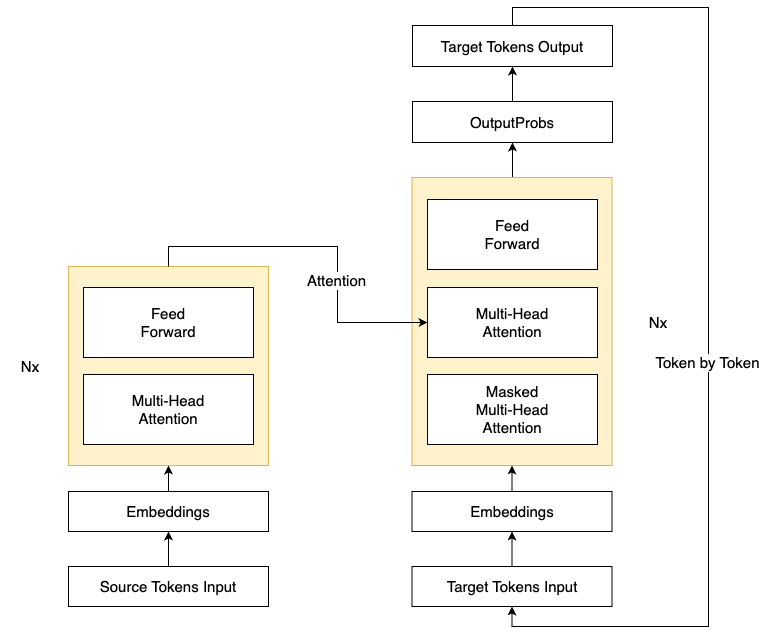

The diagram above was exported from draw.io. Its source (the exported page's mxGraphModel, read from the mxfile embedded in the PNG):
<mxGraphModel dx="1781" dy="-610" grid="0" gridSize="10" guides="1" tooltips="1" connect="1" arrows="1" fold="1" page="1" pageScale="1" pageWidth="827" pageHeight="1169" background="none" math="0" shadow="0">
  <root>
    <mxCell id="0" />
    <mxCell id="1" parent="0" />
    <mxCell id="eonOoh5Tk4SZxXnOr--W-8" value="" style="edgeStyle=orthogonalEdgeStyle;rounded=0;orthogonalLoop=1;jettySize=auto;html=1;fontSize=15;" parent="1" target="eonOoh5Tk4SZxXnOr--W-7" edge="1">
      <mxGeometry relative="1" as="geometry">
        <mxPoint x="-256.44444444444457" y="1541" as="sourcePoint" />
      </mxGeometry>
    </mxCell>
    <mxCell id="L9p6zuDf40A_dG3JyyOn-28" style="edgeStyle=orthogonalEdgeStyle;rounded=0;orthogonalLoop=1;jettySize=auto;html=1;exitX=0.5;exitY=0;exitDx=0;exitDy=0;entryX=0.5;entryY=1;entryDx=0;entryDy=0;fontSize=15;" edge="1" parent="1" source="L9p6zuDf40A_dG3JyyOn-29" target="L9p6zuDf40A_dG3JyyOn-14">
      <mxGeometry relative="1" as="geometry">
        <Array as="points">
          <mxPoint x="-256" y="1282" />
          <mxPoint x="-60" y="1282" />
          <mxPoint x="-60" y="1901" />
          <mxPoint x="-256" y="1901" />
        </Array>
      </mxGeometry>
    </mxCell>
    <mxCell id="L9p6zuDf40A_dG3JyyOn-31" value="Token by Token" style="edgeLabel;html=1;align=center;verticalAlign=middle;resizable=0;points=[];fontSize=15;" vertex="1" connectable="0" parent="L9p6zuDf40A_dG3JyyOn-28">
      <mxGeometry x="0.0835" y="-2" relative="1" as="geometry">
        <mxPoint y="-1" as="offset" />
      </mxGeometry>
    </mxCell>
    <mxCell id="L9p6zuDf40A_dG3JyyOn-30" value="" style="edgeStyle=orthogonalEdgeStyle;rounded=0;orthogonalLoop=1;jettySize=auto;html=1;fontSize=15;" edge="1" parent="1" source="eonOoh5Tk4SZxXnOr--W-7" target="L9p6zuDf40A_dG3JyyOn-29">
      <mxGeometry relative="1" as="geometry" />
    </mxCell>
    <mxCell id="eonOoh5Tk4SZxXnOr--W-7" value="OutputProbs" style="rounded=0;whiteSpace=wrap;html=1;fontSize=15;" parent="1" vertex="1">
      <mxGeometry x="-356" y="1376" width="200" height="41" as="geometry" />
    </mxCell>
    <mxCell id="L9p6zuDf40A_dG3JyyOn-1" value="" style="edgeStyle=orthogonalEdgeStyle;rounded=0;orthogonalLoop=1;jettySize=auto;html=1;fontSize=15;" edge="1" parent="1" source="L9p6zuDf40A_dG3JyyOn-2" target="L9p6zuDf40A_dG3JyyOn-4">
      <mxGeometry relative="1" as="geometry" />
    </mxCell>
    <mxCell id="L9p6zuDf40A_dG3JyyOn-2" value="Source Tokens Input" style="rounded=0;whiteSpace=wrap;html=1;fontSize=15;" vertex="1" parent="1">
      <mxGeometry x="-700" y="1841" width="200" height="40" as="geometry" />
    </mxCell>
    <mxCell id="L9p6zuDf40A_dG3JyyOn-3" value="" style="edgeStyle=orthogonalEdgeStyle;rounded=0;orthogonalLoop=1;jettySize=auto;html=1;fontSize=15;" edge="1" parent="1" source="L9p6zuDf40A_dG3JyyOn-4" target="L9p6zuDf40A_dG3JyyOn-6">
      <mxGeometry relative="1" as="geometry" />
    </mxCell>
    <mxCell id="L9p6zuDf40A_dG3JyyOn-4" value="Embeddings" style="rounded=0;whiteSpace=wrap;html=1;fontSize=15;" vertex="1" parent="1">
      <mxGeometry x="-700" y="1766" width="200" height="40" as="geometry" />
    </mxCell>
    <mxCell id="L9p6zuDf40A_dG3JyyOn-6" value="" style="rounded=0;whiteSpace=wrap;html=1;fontSize=15;labelBackgroundColor=default;fillColor=#fff2cc;strokeColor=#d6b656;" vertex="1" parent="1">
      <mxGeometry x="-700" y="1541" width="200" height="199" as="geometry" />
    </mxCell>
    <mxCell id="L9p6zuDf40A_dG3JyyOn-7" value="Feed&lt;br style=&quot;font-size: 15px;&quot;&gt;Forward" style="rounded=0;whiteSpace=wrap;html=1;fontSize=15;" vertex="1" parent="1">
      <mxGeometry x="-685" y="1562" width="170" height="70" as="geometry" />
    </mxCell>
    <mxCell id="L9p6zuDf40A_dG3JyyOn-11" value="Multi-Head&lt;br style=&quot;font-size: 15px;&quot;&gt;Attention" style="rounded=0;whiteSpace=wrap;html=1;fontSize=15;" vertex="1" parent="1">
      <mxGeometry x="-685" y="1649" width="170" height="70" as="geometry" />
    </mxCell>
    <mxCell id="L9p6zuDf40A_dG3JyyOn-12" value="Nx" style="text;html=1;strokeColor=none;fillColor=none;align=center;verticalAlign=middle;whiteSpace=wrap;rounded=0;fontSize=15;" vertex="1" parent="1">
      <mxGeometry x="-768" y="1625.5" width="60" height="30" as="geometry" />
    </mxCell>
    <mxCell id="L9p6zuDf40A_dG3JyyOn-13" value="" style="edgeStyle=orthogonalEdgeStyle;rounded=0;orthogonalLoop=1;jettySize=auto;html=1;fontSize=15;" edge="1" parent="1" source="L9p6zuDf40A_dG3JyyOn-14" target="L9p6zuDf40A_dG3JyyOn-16">
      <mxGeometry relative="1" as="geometry" />
    </mxCell>
    <mxCell id="L9p6zuDf40A_dG3JyyOn-14" value="Target Tokens Input" style="rounded=0;whiteSpace=wrap;html=1;fontSize=15;" vertex="1" parent="1">
      <mxGeometry x="-356.5" y="1841" width="200" height="40" as="geometry" />
    </mxCell>
    <mxCell id="L9p6zuDf40A_dG3JyyOn-15" value="" style="edgeStyle=orthogonalEdgeStyle;rounded=0;orthogonalLoop=1;jettySize=auto;html=1;fontSize=15;" edge="1" parent="1" source="L9p6zuDf40A_dG3JyyOn-16" target="L9p6zuDf40A_dG3JyyOn-17">
      <mxGeometry relative="1" as="geometry" />
    </mxCell>
    <mxCell id="L9p6zuDf40A_dG3JyyOn-16" value="Embeddings" style="rounded=0;whiteSpace=wrap;html=1;fontSize=15;" vertex="1" parent="1">
      <mxGeometry x="-356.5" y="1766" width="200" height="40" as="geometry" />
    </mxCell>
    <mxCell id="L9p6zuDf40A_dG3JyyOn-17" value="" style="rounded=0;whiteSpace=wrap;html=1;fontSize=15;fillColor=#fff2cc;strokeColor=#d6b656;" vertex="1" parent="1">
      <mxGeometry x="-356.5" y="1452" width="200" height="288" as="geometry" />
    </mxCell>
    <mxCell id="L9p6zuDf40A_dG3JyyOn-18" value="Feed&lt;br style=&quot;font-size: 15px;&quot;&gt;Forward" style="rounded=0;whiteSpace=wrap;html=1;fontSize=15;" vertex="1" parent="1">
      <mxGeometry x="-341" y="1474" width="170" height="70" as="geometry" />
    </mxCell>
    <mxCell id="L9p6zuDf40A_dG3JyyOn-19" value="Multi-Head&lt;br style=&quot;font-size: 15px;&quot;&gt;Attention" style="rounded=0;whiteSpace=wrap;html=1;fontSize=15;" vertex="1" parent="1">
      <mxGeometry x="-341" y="1562" width="170" height="70" as="geometry" />
    </mxCell>
    <mxCell id="L9p6zuDf40A_dG3JyyOn-20" value="Nx" style="text;html=1;strokeColor=none;fillColor=none;align=center;verticalAlign=middle;whiteSpace=wrap;rounded=0;fontSize=15;" vertex="1" parent="1">
      <mxGeometry x="-140" y="1582" width="60" height="30" as="geometry" />
    </mxCell>
    <mxCell id="L9p6zuDf40A_dG3JyyOn-22" value="Masked&lt;br style=&quot;font-size: 15px;&quot;&gt;Multi-Head&lt;br style=&quot;font-size: 15px;&quot;&gt;Attention" style="rounded=0;whiteSpace=wrap;html=1;fontSize=15;" vertex="1" parent="1">
      <mxGeometry x="-341" y="1649" width="170" height="70" as="geometry" />
    </mxCell>
    <mxCell id="L9p6zuDf40A_dG3JyyOn-24" style="edgeStyle=orthogonalEdgeStyle;rounded=0;orthogonalLoop=1;jettySize=auto;html=1;exitX=0.5;exitY=0;exitDx=0;exitDy=0;entryX=0;entryY=0.5;entryDx=0;entryDy=0;fontSize=15;" edge="1" parent="1" source="L9p6zuDf40A_dG3JyyOn-6" target="L9p6zuDf40A_dG3JyyOn-19">
      <mxGeometry relative="1" as="geometry">
        <Array as="points">
          <mxPoint x="-600" y="1521" />
          <mxPoint x="-431" y="1521" />
          <mxPoint x="-431" y="1597" />
        </Array>
      </mxGeometry>
    </mxCell>
    <mxCell id="L9p6zuDf40A_dG3JyyOn-25" value="Attention" style="edgeLabel;html=1;align=center;verticalAlign=middle;resizable=0;points=[];fontSize=15;" vertex="1" connectable="0" parent="L9p6zuDf40A_dG3JyyOn-24">
      <mxGeometry x="0.2501" y="-2" relative="1" as="geometry">
        <mxPoint as="offset" />
      </mxGeometry>
    </mxCell>
    <mxCell id="L9p6zuDf40A_dG3JyyOn-29" value="Target Tokens Output" style="rounded=0;whiteSpace=wrap;html=1;fontSize=15;" vertex="1" parent="1">
      <mxGeometry x="-356" y="1300" width="200" height="41" as="geometry" />
    </mxCell>
  </root>
</mxGraphModel>